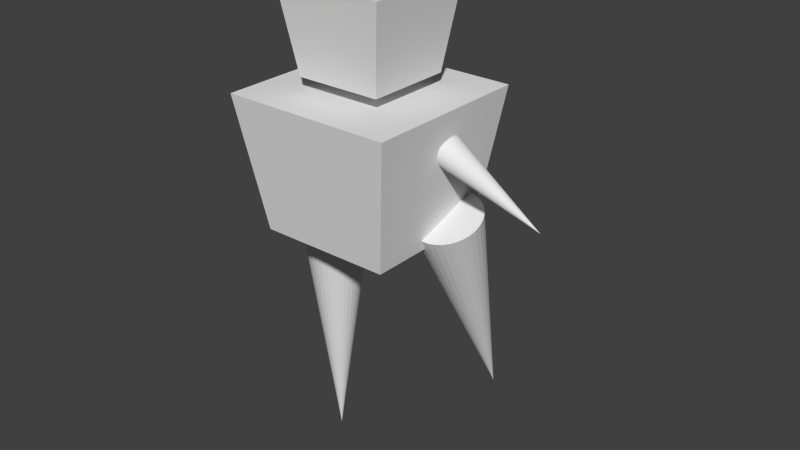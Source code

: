 # Source: animated.blend  (saved by Blender 2.69.0; exported with 4.5.12 LTS)
import bpy
from mathutils import Matrix  # noqa: F401  (used for matrix-valued properties, if any)

bpy.ops.wm.read_factory_settings(use_empty=True)
scene = bpy.context.scene
scene.name = 'Scene'

# ---- collections
col_collection_1 = bpy.data.collections.new('Collection 1'); scene.collection.children.link(col_collection_1)

# ---- world
world_world = bpy.data.worlds.new('World'); scene.world = world_world
world_world.color = (0.05088, 0.05088, 0.05088)
world_world.use_sun_shadow = False
world_world.sun_shadow_jitter_overblur = 0.0
world_world.cycles.sampling_method = 'MANUAL'
world_world.cycles.sample_map_resolution = 256

# ---- meshes
me_cube_002 = bpy.data.meshes.new('Cube.002')
me_cube_002.from_pydata([(-1.0, -1.0, -1.0), (-1.0, 1.0, -1.0), (1.0, 1.0, -1.0), (1.0, -1.0, -1.0), (-1.291, -1.291, 1.0), (-1.291, 1.291, 1.0), (1.291, 1.291, 1.0), (1.291, -1.291, 1.0)], [], [(4, 5, 1, 0), (5, 6, 2, 1), (6, 7, 3, 2), (7, 4, 0, 3), (0, 1, 2, 3), (7, 6, 5, 4)])
me_cube_002.use_remesh_preserve_volume = False
me_cube_002.use_remesh_preserve_attributes = False
me_cube_002.use_mirror_vertex_groups = False
me_cube_002.update()
me_cone_003 = bpy.data.meshes.new('Cone.003')
me_cone_003.from_pydata([(6.428e-08, 0.2815, -1.0), (0.0, 0.0, 1.0), (0.05493, 0.2761, -1.0), (0.1077, 0.2601, -1.0), (0.1564, 0.2341, -1.0), (0.1991, 0.1991, -1.0), (0.2341, 0.1564, -1.0), (0.2601, 0.1077, -1.0), (0.2761, 0.05493, -1.0), (0.2815, 2.437e-07, -1.0), (0.2761, -0.05493, -1.0), (0.2601, -0.1077, -1.0), (0.2341, -0.1564, -1.0), (0.1991, -0.1991, -1.0), (0.1564, -0.2341, -1.0), (0.1077, -0.2601, -1.0), (0.05493, -0.2761, -1.0), (-2.746e-08, -0.2815, -1.0), (-0.05493, -0.2761, -1.0), (-0.1077, -0.2601, -1.0), (-0.1564, -0.2341, -1.0), (-0.1991, -0.1991, -1.0), (-0.2341, -0.1564, -1.0), (-0.2601, -0.1077, -1.0), (-0.2761, -0.05493, -1.0), (-0.2815, 4.943e-07, -1.0), (-0.2761, 0.05493, -1.0), (-0.2601, 0.1077, -1.0), (-0.2341, 0.1564, -1.0), (-0.1991, 0.1991, -1.0), (-0.1564, 0.2341, -1.0), (-0.1077, 0.2601, -1.0), (-0.05493, 0.2761, -1.0)], [], [(31, 1, 32), (0, 1, 2), (30, 1, 31), (29, 1, 30), (28, 1, 29), (27, 1, 28), (26, 1, 27), (25, 1, 26), (24, 1, 25), (23, 1, 24), (22, 1, 23), (21, 1, 22), (20, 1, 21), (19, 1, 20), (18, 1, 19), (17, 1, 18), (16, 1, 17), (15, 1, 16), (14, 1, 15), (13, 1, 14), (12, 1, 13), (11, 1, 12), (10, 1, 11), (9, 1, 10), (8, 1, 9), (7, 1, 8), (6, 1, 7), (5, 1, 6), (4, 1, 5), (3, 1, 4), (32, 1, 0), (2, 1, 3), (0, 2, 3, 4, 5, 6, 7, 8, 9, 10, 11, 12, 13, 14, 15, 16, 17, 18, 19, 20, 21, 22, 23, 24, 25, 26, 27, 28, 29, 30, 31, 32)])
me_cone_003.use_remesh_preserve_volume = False
me_cone_003.use_remesh_preserve_attributes = False
me_cone_003.use_mirror_vertex_groups = False
me_cone_003.update()
me_cone_002 = bpy.data.meshes.new('Cone.002')
me_cone_002.from_pydata([(6.428e-08, 0.2815, -1.0), (0.0, 0.0, 1.0), (0.05493, 0.2761, -1.0), (0.1077, 0.2601, -1.0), (0.1564, 0.2341, -1.0), (0.1991, 0.1991, -1.0), (0.2341, 0.1564, -1.0), (0.2601, 0.1077, -1.0), (0.2761, 0.05493, -1.0), (0.2815, 2.437e-07, -1.0), (0.2761, -0.05493, -1.0), (0.2601, -0.1077, -1.0), (0.2341, -0.1564, -1.0), (0.1991, -0.1991, -1.0), (0.1564, -0.2341, -1.0), (0.1077, -0.2601, -1.0), (0.05493, -0.2761, -1.0), (-2.746e-08, -0.2815, -1.0), (-0.05493, -0.2761, -1.0), (-0.1077, -0.2601, -1.0), (-0.1564, -0.2341, -1.0), (-0.1991, -0.1991, -1.0), (-0.2341, -0.1564, -1.0), (-0.2601, -0.1077, -1.0), (-0.2761, -0.05493, -1.0), (-0.2815, 4.943e-07, -1.0), (-0.2761, 0.05493, -1.0), (-0.2601, 0.1077, -1.0), (-0.2341, 0.1564, -1.0), (-0.1991, 0.1991, -1.0), (-0.1564, 0.2341, -1.0), (-0.1077, 0.2601, -1.0), (-0.05493, 0.2761, -1.0)], [], [(31, 1, 32), (0, 1, 2), (30, 1, 31), (29, 1, 30), (28, 1, 29), (27, 1, 28), (26, 1, 27), (25, 1, 26), (24, 1, 25), (23, 1, 24), (22, 1, 23), (21, 1, 22), (20, 1, 21), (19, 1, 20), (18, 1, 19), (17, 1, 18), (16, 1, 17), (15, 1, 16), (14, 1, 15), (13, 1, 14), (12, 1, 13), (11, 1, 12), (10, 1, 11), (9, 1, 10), (8, 1, 9), (7, 1, 8), (6, 1, 7), (5, 1, 6), (4, 1, 5), (3, 1, 4), (32, 1, 0), (2, 1, 3), (0, 2, 3, 4, 5, 6, 7, 8, 9, 10, 11, 12, 13, 14, 15, 16, 17, 18, 19, 20, 21, 22, 23, 24, 25, 26, 27, 28, 29, 30, 31, 32)])
me_cone_002.use_remesh_preserve_volume = False
me_cone_002.use_remesh_preserve_attributes = False
me_cone_002.use_mirror_vertex_groups = False
me_cone_002.update()
me_cube_001 = bpy.data.meshes.new('Cube.001')
me_cube_001.from_pydata([(-1.0, -1.0, -1.0), (-1.0, 1.0, -1.0), (1.0, 1.0, -1.0), (1.0, -1.0, -1.0), (-1.291, -1.291, 1.0), (-1.291, 1.291, 1.0), (1.291, 1.291, 1.0), (1.291, -1.291, 1.0)], [], [(4, 5, 1, 0), (5, 6, 2, 1), (6, 7, 3, 2), (7, 4, 0, 3), (0, 1, 2, 3), (7, 6, 5, 4)])
me_cube_001.use_remesh_preserve_volume = False
me_cube_001.use_remesh_preserve_attributes = False
me_cube_001.use_mirror_vertex_groups = False
me_cube_001.update()
me_cone_001 = bpy.data.meshes.new('Cone.001')
me_cone_001.from_pydata([(6.428e-08, 0.2815, -1.0), (0.0, 0.0, 1.0), (0.05493, 0.2761, -1.0), (0.1077, 0.2601, -1.0), (0.1564, 0.2341, -1.0), (0.1991, 0.1991, -1.0), (0.2341, 0.1564, -1.0), (0.2601, 0.1077, -1.0), (0.2761, 0.05493, -1.0), (0.2815, 2.437e-07, -1.0), (0.2761, -0.05493, -1.0), (0.2601, -0.1077, -1.0), (0.2341, -0.1564, -1.0), (0.1991, -0.1991, -1.0), (0.1564, -0.2341, -1.0), (0.1077, -0.2601, -1.0), (0.05493, -0.2761, -1.0), (-2.746e-08, -0.2815, -1.0), (-0.05493, -0.2761, -1.0), (-0.1077, -0.2601, -1.0), (-0.1564, -0.2341, -1.0), (-0.1991, -0.1991, -1.0), (-0.2341, -0.1564, -1.0), (-0.2601, -0.1077, -1.0), (-0.2761, -0.05493, -1.0), (-0.2815, 4.943e-07, -1.0), (-0.2761, 0.05493, -1.0), (-0.2601, 0.1077, -1.0), (-0.2341, 0.1564, -1.0), (-0.1991, 0.1991, -1.0), (-0.1564, 0.2341, -1.0), (-0.1077, 0.2601, -1.0), (-0.05493, 0.2761, -1.0)], [], [(31, 1, 32), (0, 1, 2), (30, 1, 31), (29, 1, 30), (28, 1, 29), (27, 1, 28), (26, 1, 27), (25, 1, 26), (24, 1, 25), (23, 1, 24), (22, 1, 23), (21, 1, 22), (20, 1, 21), (19, 1, 20), (18, 1, 19), (17, 1, 18), (16, 1, 17), (15, 1, 16), (14, 1, 15), (13, 1, 14), (12, 1, 13), (11, 1, 12), (10, 1, 11), (9, 1, 10), (8, 1, 9), (7, 1, 8), (6, 1, 7), (5, 1, 6), (4, 1, 5), (3, 1, 4), (32, 1, 0), (2, 1, 3), (0, 2, 3, 4, 5, 6, 7, 8, 9, 10, 11, 12, 13, 14, 15, 16, 17, 18, 19, 20, 21, 22, 23, 24, 25, 26, 27, 28, 29, 30, 31, 32)])
me_cone_001.use_remesh_preserve_volume = False
me_cone_001.use_remesh_preserve_attributes = False
me_cone_001.use_mirror_vertex_groups = False
me_cone_001.update()
me_cone = bpy.data.meshes.new('Cone')
me_cone.from_pydata([(6.428e-08, 0.2815, -1.0), (0.0, 0.0, 1.0), (0.05493, 0.2761, -1.0), (0.1077, 0.2601, -1.0), (0.1564, 0.2341, -1.0), (0.1991, 0.1991, -1.0), (0.2341, 0.1564, -1.0), (0.2601, 0.1077, -1.0), (0.2761, 0.05493, -1.0), (0.2815, 2.437e-07, -1.0), (0.2761, -0.05493, -1.0), (0.2601, -0.1077, -1.0), (0.2341, -0.1564, -1.0), (0.1991, -0.1991, -1.0), (0.1564, -0.2341, -1.0), (0.1077, -0.2601, -1.0), (0.05493, -0.2761, -1.0), (-2.746e-08, -0.2815, -1.0), (-0.05493, -0.2761, -1.0), (-0.1077, -0.2601, -1.0), (-0.1564, -0.2341, -1.0), (-0.1991, -0.1991, -1.0), (-0.2341, -0.1564, -1.0), (-0.2601, -0.1077, -1.0), (-0.2761, -0.05493, -1.0), (-0.2815, 4.943e-07, -1.0), (-0.2761, 0.05493, -1.0), (-0.2601, 0.1077, -1.0), (-0.2341, 0.1564, -1.0), (-0.1991, 0.1991, -1.0), (-0.1564, 0.2341, -1.0), (-0.1077, 0.2601, -1.0), (-0.05493, 0.2761, -1.0)], [], [(31, 1, 32), (0, 1, 2), (30, 1, 31), (29, 1, 30), (28, 1, 29), (27, 1, 28), (26, 1, 27), (25, 1, 26), (24, 1, 25), (23, 1, 24), (22, 1, 23), (21, 1, 22), (20, 1, 21), (19, 1, 20), (18, 1, 19), (17, 1, 18), (16, 1, 17), (15, 1, 16), (14, 1, 15), (13, 1, 14), (12, 1, 13), (11, 1, 12), (10, 1, 11), (9, 1, 10), (8, 1, 9), (7, 1, 8), (6, 1, 7), (5, 1, 6), (4, 1, 5), (3, 1, 4), (32, 1, 0), (2, 1, 3), (0, 2, 3, 4, 5, 6, 7, 8, 9, 10, 11, 12, 13, 14, 15, 16, 17, 18, 19, 20, 21, 22, 23, 24, 25, 26, 27, 28, 29, 30, 31, 32)])
me_cone.use_remesh_preserve_volume = False
me_cone.use_remesh_preserve_attributes = False
me_cone.use_mirror_vertex_groups = False
me_cone.update()

# ---- objects
ob_cube_001 = bpy.data.objects.new('Cube.001', me_cube_002)
ob_cone_003 = bpy.data.objects.new('Cone.003', me_cone_003)
ob_cone_002 = bpy.data.objects.new('Cone.002', me_cone_002)
ob_cube = bpy.data.objects.new('Cube', me_cube_001)
ob_cone_001 = bpy.data.objects.new('Cone.001', me_cone_001)
ob_cone = bpy.data.objects.new('Cone', me_cone)

# ---- transforms, parenting, visibility, modifiers, constraints
ob_cube_001.location = (-0.1515, -0.06282, 2.623)
ob_cube_001.scale = (0.352, 0.352, 0.352)
ob_cube_001.lineart.crease_threshold = 0.0
ob_cone_003.location = (-1.115, 0.0, 1.655)
ob_cone_003.rotation_euler = (3.142, 0.9796, -0.0)
ob_cone_003.scale = (0.4476, 0.4476, 0.4476)
ob_cone_003.lineart.crease_threshold = 0.0
ob_cone_002.location = (0.8851, 0.0, 1.655)
ob_cone_002.rotation_euler = (3.142, -1.116, 0.0)
ob_cone_002.scale = (0.4476, 0.4476, 0.4476)
ob_cone_002.lineart.crease_threshold = 0.0
ob_cube.location = (-0.1515, -0.06282, 1.623)
ob_cube.scale = (0.5421, 0.5421, 0.5421)
ob_cube.lineart.crease_threshold = 0.0
ob_cone_001.location = (0.4088, 0.4713, 0.3469)
ob_cone_001.rotation_euler = (3.516, -0.09506, 0.2796)
ob_cone_001.lineart.crease_threshold = 0.0
ob_cone.location = (-0.5912, 0.0, 0.0)
ob_cone.rotation_euler = (3.142, -0.0, 0.0)
ob_cone.lineart.crease_threshold = 0.0

# ---- collection membership
col_collection_1.objects.link(ob_cube_001)
col_collection_1.objects.link(ob_cone_003)
col_collection_1.objects.link(ob_cone_002)
col_collection_1.objects.link(ob_cube)
col_collection_1.objects.link(ob_cone_001)
col_collection_1.objects.link(ob_cone)

# ---- scene / render settings (as saved in the file)
scene.frame_start = 0; scene.frame_end = 48; scene.frame_set(1)
scene.render.engine = 'BLENDER_EEVEE_NEXT'
scene.render.image_settings.compression = 90
scene.render.resolution_percentage = 50
scene.render.dither_intensity = 0.0
scene.cycles.use_denoising = False
scene.cycles.samples = 10
scene.cycles.sampling_pattern = 'TABULATED_SOBOL'
scene.cycles.light_sampling_threshold = 0.0
scene.cycles.use_adaptive_sampling = False
scene.cycles.use_light_tree = False
scene.cycles.blur_glossy = 0.0
scene.cycles.volume_bounces = 1
scene.cycles.pixel_filter_type = 'GAUSSIAN'
scene.cycles.sample_clamp_indirect = 0.0
scene.view_settings.view_transform = 'Standard'
bpy.context.view_layer.update()

# ---- added for rendering (the .blend has no active camera and no usable light): camera, sun
cam_auto = bpy.data.cameras.new('AutoCamera')
cam_auto.lens = 50.0
cam_auto.sensor_width = 36.0
cam_auto.clip_end = 1000.0
ob_auto_camera = bpy.data.objects.new('AutoCamera', cam_auto)
scene.collection.objects.link(ob_auto_camera)
ob_auto_camera.location = (4.78475, -5.66473, 4.90076)
ob_auto_camera.rotation_euler = (1.09748, -7.21219e-08, 0.694738)
scene.camera = ob_auto_camera
light_auto_sun = bpy.data.lights.new('AutoSun', 'SUN')
light_auto_sun.energy = 3.0
light_auto_sun.angle = 0.0523599
ob_auto_sun = bpy.data.objects.new('AutoSun', light_auto_sun)
scene.collection.objects.link(ob_auto_sun)
ob_auto_sun.rotation_euler = (0.872665, 0.174533, 0.523599)
bpy.context.view_layer.update()
